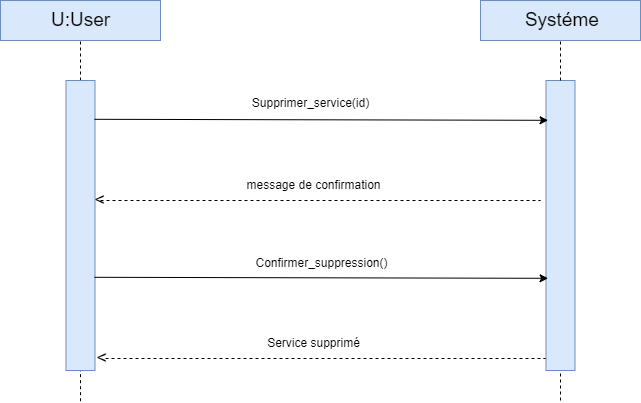

The diagram above was exported from draw.io. Its source (the exported page's mxGraphModel, read from the mxfile embedded in the PNG):
<mxGraphModel dx="1313" dy="678" grid="1" gridSize="10" guides="1" tooltips="1" connect="1" arrows="1" fold="1" page="1" pageScale="1" pageWidth="827" pageHeight="1169" math="0" shadow="0">
  <root>
    <mxCell id="0" />
    <mxCell id="1" parent="0" />
    <mxCell id="v5Vg-vvTbVeXl6RvXn6l-1" value="" style="rounded=0;whiteSpace=wrap;html=1;fillColor=#dae8fc;strokeColor=#6c8ebf;" vertex="1" parent="1">
      <mxGeometry x="40" y="280" width="160" height="40" as="geometry" />
    </mxCell>
    <mxCell id="v5Vg-vvTbVeXl6RvXn6l-2" value="" style="endArrow=none;dashed=1;html=1;rounded=0;" edge="1" parent="1" source="v5Vg-vvTbVeXl6RvXn6l-3">
      <mxGeometry width="50" height="50" relative="1" as="geometry">
        <mxPoint x="120" y="680" as="sourcePoint" />
        <mxPoint x="120" y="320" as="targetPoint" />
      </mxGeometry>
    </mxCell>
    <mxCell id="v5Vg-vvTbVeXl6RvXn6l-4" value="" style="endArrow=none;dashed=1;html=1;rounded=0;" edge="1" parent="1" target="v5Vg-vvTbVeXl6RvXn6l-3">
      <mxGeometry width="50" height="50" relative="1" as="geometry">
        <mxPoint x="120" y="680.6666564941406" as="sourcePoint" />
        <mxPoint x="120" y="320" as="targetPoint" />
      </mxGeometry>
    </mxCell>
    <mxCell id="v5Vg-vvTbVeXl6RvXn6l-3" value="" style="rounded=0;whiteSpace=wrap;html=1;fillColor=#dae8fc;strokeColor=#6c8ebf;" vertex="1" parent="1">
      <mxGeometry x="105.5" y="360" width="29" height="290" as="geometry" />
    </mxCell>
    <mxCell id="v5Vg-vvTbVeXl6RvXn6l-5" value="" style="rounded=0;whiteSpace=wrap;html=1;fillColor=#dae8fc;strokeColor=#6c8ebf;" vertex="1" parent="1">
      <mxGeometry x="520" y="280" width="160" height="40" as="geometry" />
    </mxCell>
    <mxCell id="v5Vg-vvTbVeXl6RvXn6l-6" value="" style="endArrow=none;dashed=1;html=1;rounded=0;" edge="1" target="v5Vg-vvTbVeXl6RvXn6l-7" parent="1">
      <mxGeometry width="50" height="50" relative="1" as="geometry">
        <mxPoint x="600" y="680" as="sourcePoint" />
        <mxPoint x="600" y="320" as="targetPoint" />
      </mxGeometry>
    </mxCell>
    <mxCell id="v5Vg-vvTbVeXl6RvXn6l-7" value="" style="rounded=0;whiteSpace=wrap;html=1;fillColor=#dae8fc;strokeColor=#6c8ebf;" vertex="1" parent="1">
      <mxGeometry x="585.5" y="360" width="29" height="290" as="geometry" />
    </mxCell>
    <mxCell id="v5Vg-vvTbVeXl6RvXn6l-8" value="" style="endArrow=none;dashed=1;html=1;rounded=0;" edge="1" parent="1">
      <mxGeometry width="50" height="50" relative="1" as="geometry">
        <mxPoint x="600" y="360" as="sourcePoint" />
        <mxPoint x="600" y="320" as="targetPoint" />
      </mxGeometry>
    </mxCell>
    <mxCell id="v5Vg-vvTbVeXl6RvXn6l-9" value="Systéme&amp;nbsp;" style="text;html=1;align=center;verticalAlign=middle;resizable=0;points=[];autosize=1;strokeColor=none;fillColor=none;fontSize=19;" vertex="1" parent="1">
      <mxGeometry x="554" y="280" width="100" height="40" as="geometry" />
    </mxCell>
    <mxCell id="v5Vg-vvTbVeXl6RvXn6l-10" value="U:User" style="text;html=1;align=center;verticalAlign=middle;resizable=0;points=[];autosize=1;strokeColor=none;fillColor=none;fontSize=19;" vertex="1" parent="1">
      <mxGeometry x="80" y="280" width="80" height="40" as="geometry" />
    </mxCell>
    <mxCell id="v5Vg-vvTbVeXl6RvXn6l-11" value="" style="endArrow=classic;html=1;rounded=0;exitX=0.983;exitY=0.139;exitDx=0;exitDy=0;exitPerimeter=0;entryX=0.072;entryY=0.144;entryDx=0;entryDy=0;entryPerimeter=0;" edge="1" parent="1">
      <mxGeometry width="50" height="50" relative="1" as="geometry">
        <mxPoint x="134.00700000000006" y="398.80000000000007" as="sourcePoint" />
        <mxPoint x="587.588" y="399.79999999999995" as="targetPoint" />
      </mxGeometry>
    </mxCell>
    <mxCell id="v5Vg-vvTbVeXl6RvXn6l-12" value="Supprimer_service(id)" style="text;html=1;align=center;verticalAlign=middle;resizable=0;points=[];autosize=1;strokeColor=none;fillColor=none;" vertex="1" parent="1">
      <mxGeometry x="280" y="368" width="140" height="30" as="geometry" />
    </mxCell>
    <mxCell id="v5Vg-vvTbVeXl6RvXn6l-14" value="" style="endArrow=none;dashed=1;html=1;rounded=0;" edge="1" parent="1">
      <mxGeometry width="50" height="50" relative="1" as="geometry">
        <mxPoint x="140" y="480" as="sourcePoint" />
        <mxPoint x="580" y="480" as="targetPoint" />
      </mxGeometry>
    </mxCell>
    <mxCell id="v5Vg-vvTbVeXl6RvXn6l-15" value="&lt;font style=&quot;font-size: 18px;&quot;&gt;&amp;lt;&lt;/font&gt;" style="text;html=1;align=center;verticalAlign=middle;resizable=0;points=[];autosize=1;strokeColor=none;fillColor=none;" vertex="1" parent="1">
      <mxGeometry x="124" y="460" width="30" height="40" as="geometry" />
    </mxCell>
    <mxCell id="v5Vg-vvTbVeXl6RvXn6l-16" value="message de confirmation" style="text;html=1;align=center;verticalAlign=middle;resizable=0;points=[];autosize=1;strokeColor=none;fillColor=none;" vertex="1" parent="1">
      <mxGeometry x="273" y="450" width="160" height="30" as="geometry" />
    </mxCell>
    <mxCell id="v5Vg-vvTbVeXl6RvXn6l-25" value="" style="endArrow=classic;html=1;rounded=0;exitX=0.983;exitY=0.139;exitDx=0;exitDy=0;exitPerimeter=0;entryX=0.072;entryY=0.144;entryDx=0;entryDy=0;entryPerimeter=0;" edge="1" parent="1">
      <mxGeometry width="50" height="50" relative="1" as="geometry">
        <mxPoint x="134.00700000000006" y="556.8000000000001" as="sourcePoint" />
        <mxPoint x="587.588" y="557.8" as="targetPoint" />
      </mxGeometry>
    </mxCell>
    <mxCell id="v5Vg-vvTbVeXl6RvXn6l-26" value="Confirmer_suppression()" style="text;html=1;align=center;verticalAlign=middle;resizable=0;points=[];autosize=1;strokeColor=none;fillColor=none;" vertex="1" parent="1">
      <mxGeometry x="281" y="528" width="160" height="30" as="geometry" />
    </mxCell>
    <mxCell id="v5Vg-vvTbVeXl6RvXn6l-27" value="" style="endArrow=none;dashed=1;html=1;rounded=0;" edge="1" parent="1">
      <mxGeometry width="50" height="50" relative="1" as="geometry">
        <mxPoint x="145" y="638" as="sourcePoint" />
        <mxPoint x="585" y="638" as="targetPoint" />
      </mxGeometry>
    </mxCell>
    <mxCell id="v5Vg-vvTbVeXl6RvXn6l-28" value="&lt;font style=&quot;font-size: 18px;&quot;&gt;&amp;lt;&lt;/font&gt;" style="text;html=1;align=center;verticalAlign=middle;resizable=0;points=[];autosize=1;strokeColor=none;fillColor=none;" vertex="1" parent="1">
      <mxGeometry x="126" y="618" width="30" height="40" as="geometry" />
    </mxCell>
    <mxCell id="v5Vg-vvTbVeXl6RvXn6l-29" value="Service supprimé" style="text;html=1;align=center;verticalAlign=middle;resizable=0;points=[];autosize=1;strokeColor=none;fillColor=none;" vertex="1" parent="1">
      <mxGeometry x="293" y="608" width="120" height="30" as="geometry" />
    </mxCell>
  </root>
</mxGraphModel>